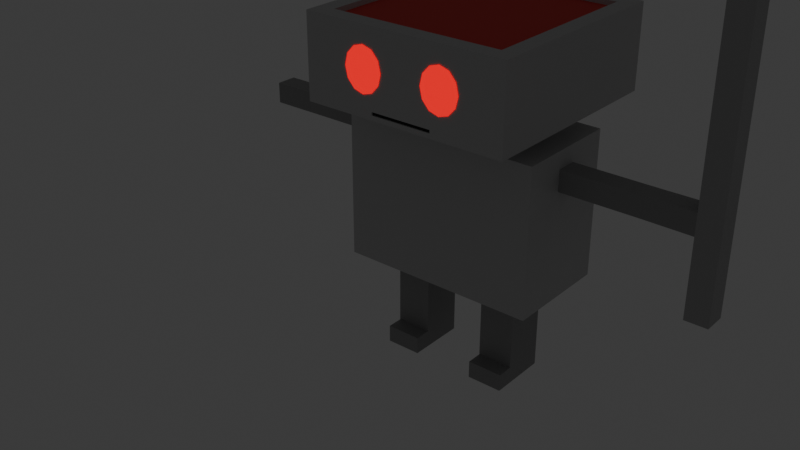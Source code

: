 # Source: Enemy_1_attacking_Metroidvania.blend  (saved by Blender 4.1.24; exported with 4.5.12 LTS)
import bpy
from mathutils import Matrix  # noqa: F401  (used for matrix-valued properties, if any)

bpy.ops.wm.read_factory_settings(use_empty=True)
scene = bpy.context.scene
scene.name = 'Scene'

# ---- collections
col_collection = bpy.data.collections.new('Collection'); scene.collection.children.link(col_collection)

# ---- materials (node trees are filled in below, after node groups)
mat_grey = bpy.data.materials.new('grey')
mat_grey.use_transparent_shadow = False
mat_red_light = bpy.data.materials.new('Red Light')
mat_red_light.use_transparent_shadow = False
mat_black = bpy.data.materials.new('Black')
mat_black.use_transparent_shadow = False
mat_red = bpy.data.materials.new('Red')
mat_red.use_transparent_shadow = False
mat_dark_grey = bpy.data.materials.new('Dark grey')
mat_dark_grey.use_transparent_shadow = False
mat_slight_dark_grey_001 = bpy.data.materials.new('Slight Dark grey.001')
mat_slight_dark_grey_001.use_transparent_shadow = False
mat_dark_grey_001 = bpy.data.materials.new('Dark grey.001')
mat_dark_grey_001.use_transparent_shadow = False

# ---- material node trees
mat_grey.use_nodes = True; mat_grey.node_tree.nodes.clear()
_N = mat_grey.node_tree.nodes; _L = mat_grey.node_tree.links
n0 = _N.new('ShaderNodeBsdfPrincipled'); n0.name = 'Principled BSDF'; n0.location = (10, 300)
n0.inputs[0].default_value = (0.5604, 0.5604, 0.5604, 1.0)
n1 = _N.new('ShaderNodeOutputMaterial'); n1.name = 'Material Output'; n1.location = (300, 300)
_L.new(n0.outputs[0], n1.inputs[0])
n1.is_active_output = True
mat_red_light.use_nodes = True; mat_red_light.node_tree.nodes.clear()
_N = mat_red_light.node_tree.nodes; _L = mat_red_light.node_tree.links
n0 = _N.new('ShaderNodeBsdfPrincipled'); n0.name = 'Principled BSDF'; n0.location = (10, 300)
n0.inputs[0].default_value = (0.801, 0.0, 0.003417, 1.0)
n0.inputs[27].default_value = (1.0, 0.0, 0.007855, 1.0)
n0.inputs[28].default_value = 1.0
n1 = _N.new('ShaderNodeOutputMaterial'); n1.name = 'Material Output'; n1.location = (300, 300)
_L.new(n0.outputs[0], n1.inputs[0])
n1.is_active_output = True
mat_black.use_nodes = True; mat_black.node_tree.nodes.clear()
_N = mat_black.node_tree.nodes; _L = mat_black.node_tree.links
n0 = _N.new('ShaderNodeBsdfPrincipled'); n0.name = 'Principled BSDF'; n0.location = (10, 300)
n0.inputs[0].default_value = (0.0, 0.0, 0.0, 1.0)
n1 = _N.new('ShaderNodeOutputMaterial'); n1.name = 'Material Output'; n1.location = (300, 300)
_L.new(n0.outputs[0], n1.inputs[0])
n1.is_active_output = True
mat_red.use_nodes = True; mat_red.node_tree.nodes.clear()
_N = mat_red.node_tree.nodes; _L = mat_red.node_tree.links
n0 = _N.new('ShaderNodeBsdfPrincipled'); n0.name = 'Principled BSDF'; n0.location = (10, 300)
n0.inputs[0].default_value = (0.8006, 0.07936, 0.07157, 1.0)
n0.inputs[2].default_value = 1.0
n1 = _N.new('ShaderNodeOutputMaterial'); n1.name = 'Material Output'; n1.location = (300, 300)
_L.new(n0.outputs[0], n1.inputs[0])
n1.is_active_output = True
mat_dark_grey.use_nodes = True; mat_dark_grey.node_tree.nodes.clear()
_N = mat_dark_grey.node_tree.nodes; _L = mat_dark_grey.node_tree.links
n0 = _N.new('ShaderNodeBsdfPrincipled'); n0.name = 'Principled BSDF'; n0.location = (10, 300)
n0.inputs[0].default_value = (0.3234, 0.3234, 0.3234, 1.0)
n1 = _N.new('ShaderNodeOutputMaterial'); n1.name = 'Material Output'; n1.location = (300, 300)
_L.new(n0.outputs[0], n1.inputs[0])
n1.is_active_output = True
mat_slight_dark_grey_001.use_nodes = True; mat_slight_dark_grey_001.node_tree.nodes.clear()
_N = mat_slight_dark_grey_001.node_tree.nodes; _L = mat_slight_dark_grey_001.node_tree.links
n0 = _N.new('ShaderNodeBsdfPrincipled'); n0.name = 'Principled BSDF'; n0.location = (10, 300)
n0.inputs[0].default_value = (0.4221, 0.4221, 0.4221, 1.0)
n1 = _N.new('ShaderNodeOutputMaterial'); n1.name = 'Material Output'; n1.location = (300, 300)
_L.new(n0.outputs[0], n1.inputs[0])
n1.is_active_output = True
mat_dark_grey_001.use_nodes = True; mat_dark_grey_001.node_tree.nodes.clear()
_N = mat_dark_grey_001.node_tree.nodes; _L = mat_dark_grey_001.node_tree.links
n0 = _N.new('ShaderNodeBsdfPrincipled'); n0.name = 'Principled BSDF'; n0.location = (10, 300)
n0.inputs[0].default_value = (0.3234, 0.3234, 0.3234, 1.0)
n1 = _N.new('ShaderNodeOutputMaterial'); n1.name = 'Material Output'; n1.location = (300, 300)
_L.new(n0.outputs[0], n1.inputs[0])
n1.is_active_output = True

# ---- world
world_world = bpy.data.worlds.new('World'); scene.world = world_world
world_world.use_nodes = True; world_world.node_tree.nodes.clear()
_N = world_world.node_tree.nodes; _L = world_world.node_tree.links
n0 = _N.new('ShaderNodeOutputWorld'); n0.name = 'World Output'; n0.location = (300, 300)
n1 = _N.new('ShaderNodeBackground'); n1.name = 'Background'; n1.location = (10, 300)
n1.inputs[0].default_value = (0.05088, 0.05088, 0.05088, 1.0)
_L.new(n1.outputs[0], n0.inputs[0])
n0.is_active_output = True
world_world.color = (0.05088, 0.05088, 0.05088)
world_world.use_sun_shadow = False
world_world.sun_shadow_jitter_overblur = 0.0

# ---- meshes
me_cube_003 = bpy.data.meshes.new('Cube.003')
me_cube_003.from_pydata([(0.09137, -0.09137, -0.1721), (0.3612, -0.3612, 0.1721), (0.09137, 0.09137, -0.1721), (0.3612, 0.3612, 0.1721), (0.4308, 0.4308, -0.1721), (0.1294, -0.4308, -0.1529), (0.09137, 0.09137, -0.265), (0.09137, -0.09137, -0.265), (0.4138, 0.225, -0.265), (0.4138, -0.225, -0.265), (0.0, 0.4308, -0.1721), (0.0, 0.4308, 0.1721), (0.0, -0.4308, -0.1721), (0.0, -0.4308, 0.1721), (0.0, 0.09137, -0.1721), (0.0, -0.09137, -0.1721), (0.0, 0.09137, -0.265), (0.0, -0.09137, -0.265), (0.0, 0.225, -0.265), (0.0, -0.225, -0.265), (0.0, 0.225, -0.8818), (0.0, -0.225, -0.8818), (0.4138, -0.225, -0.8818), (0.4138, 0.225, -0.8818), (0.4308, 0.4308, 0.1721), (0.0, 0.3612, 0.1721), (0.4308, -0.4308, 0.1721), (0.0, -0.3612, 0.1721), (0.0, 0.3612, 0.1515), (0.0, -0.3612, 0.1515), (0.3612, 0.3612, 0.1515), (0.3612, -0.3612, 0.1515), (0.4308, 0.4308, -0.1205), (0.1294, -0.4308, -0.1397), (0.0, -0.4308, -0.1205), (0.0, 0.4308, -0.1205), (0.4308, -0.4308, -0.1205), (0.4308, -0.4308, -0.1721), (0.0, -0.4308, -0.1397), (0.0, -0.4308, -0.1529), (0.1671, -0.4328, 0.1), (0.1265, -0.4328, 0.08782), (0.09677, -0.4328, 0.05441), (0.08589, -0.4328, 0.008786), (0.09677, -0.4328, -0.03684), (0.1265, -0.4328, -0.07025), (0.1671, -0.4328, -0.08247), (0.2077, -0.4328, -0.07025), (0.2374, -0.4328, -0.03684), (0.2483, -0.4328, 0.008786), (0.2374, -0.4328, 0.05441), (0.2077, -0.4328, 0.08782), (0.4051, 0.04403, -0.3376), (0.4048, 0.04403, -0.4256), (0.4051, -0.04403, -0.3376), (0.4048, -0.04403, -0.4256), (0.75, -0.04403, -0.4259), (0.7503, -0.04403, -0.3378), (0.75, 0.04403, -0.4259), (0.7503, 0.04403, -0.3378), (0.9469, 0.04705, -0.3383), (0.9469, 0.04705, -0.4265), (0.9469, -0.04705, -0.4265), (0.9469, -0.04705, -0.3383), (0.0, -0.4246, -0.1397), (0.0, -0.4246, -0.1529), (0.1294, -0.4246, -0.1397), (0.1294, -0.4246, -0.1529), (-0.09137, -0.09137, -0.1721), (-0.3612, -0.3612, 0.1721), (-0.09137, 0.09137, -0.1721), (-0.3612, 0.3612, 0.1721), (-0.4308, 0.4308, -0.1721), (-0.1294, -0.4308, -0.1529), (-0.09137, 0.09137, -0.265), (-0.09137, -0.09137, -0.265), (-0.4138, 0.225, -0.265), (-0.4138, -0.225, -0.265), (-0.4138, -0.225, -0.8818), (-0.4138, 0.225, -0.8818), (-0.4308, 0.4308, 0.1721), (-0.4308, -0.4308, 0.1721), (-0.3612, 0.3612, 0.1515), (-0.3612, -0.3612, 0.1515), (-0.4308, 0.4308, -0.1205), (-0.1294, -0.4308, -0.1397), (-0.4308, -0.4308, -0.1205), (-0.4308, -0.4308, -0.1721), (-0.1671, -0.4328, 0.1), (-0.1265, -0.4328, 0.08782), (-0.09677, -0.4328, 0.05441), (-0.08589, -0.4328, 0.008786), (-0.09677, -0.4328, -0.03684), (-0.1265, -0.4328, -0.07025), (-0.1671, -0.4328, -0.08247), (-0.2077, -0.4328, -0.07025), (-0.2374, -0.4328, -0.03684), (-0.2483, -0.4328, 0.008786), (-0.2374, -0.4328, 0.05441), (-0.2077, -0.4328, 0.08782), (-0.4051, 0.04403, -0.3376), (-0.4048, 0.04403, -0.4256), (-0.4051, -0.04403, -0.3376), (-0.4048, -0.04403, -0.4256), (-0.7449, -0.04403, -0.4259), (-0.7452, -0.04403, -0.3378), (-0.7449, 0.04403, -0.4259), (-0.7452, 0.04403, -0.3378), (-0.9941, 0.04403, -0.3385), (-0.9938, 0.04403, -0.4265), (-0.9938, -0.04403, -0.4265), (-0.9941, -0.04403, -0.3385), (-0.1294, -0.4246, -0.1397), (-0.1294, -0.4246, -0.1529), (0.9469, -0.04705, -0.7494), (0.9469, -0.04705, 0.4891), (0.9469, 0.04705, -0.7494), (0.9469, 0.04705, 0.4891), (1.041, -0.04705, -0.7494), (1.041, -0.04705, 0.4891), (1.041, 0.04705, -0.7494), (1.041, 0.04705, 0.4891), (0.9638, -0.01154, 0.5331), (0.9638, 0.01154, 0.5331), (1.017, 0.01154, 0.5331), (1.017, -0.01154, 0.5331), (0.9638, -0.01154, 0.6961), (0.9638, 0.01154, 0.6961), (0.9776, 0.01154, 0.7202), (0.9699, -0.01154, 0.693), (1.017, -0.01154, 0.5702), (0.9989, -0.01154, 0.6168), (0.9843, -0.01154, 0.6644), (0.9638, -0.01154, 0.6678), (0.9638, -0.01154, 0.6198), (0.9638, -0.01154, 0.5719), (0.9638, 0.01154, 0.5719), (0.9638, 0.01154, 0.6198), (0.9638, 0.01154, 0.6678), (0.9843, 0.01154, 0.6644), (0.9989, 0.01154, 0.6168), (1.017, 0.01154, 0.5702), (0.9655, -0.01154, 0.6952), (0.9655, 0.01154, 0.6953), (0.9469, 0.01154, 0.4925), (1.041, 0.01154, 0.4925), (1.041, -0.01154, 0.4925), (0.9469, -0.01154, 0.4925), (0.9971, -0.01154, 0.6817), (0.9776, -0.01154, 0.7202), (0.9469, -0.01154, 0.5555), (0.9469, 0.01154, 0.6817), (0.9469, 0.01154, 0.7208), (1.041, 0.01154, 0.5555), (1.041, -0.01154, 0.5555), (1.016, -0.01154, 0.6186), (0.9469, -0.01154, 0.7208), (0.9469, -0.01154, 0.6817), (0.9469, -0.01154, 0.6186), (0.9469, 0.01154, 0.5555), (0.9469, 0.01154, 0.6186), (0.9699, 0.01154, 0.693), (0.9971, 0.01154, 0.6817), (1.016, 0.01154, 0.6186), (0.9584, 0.01154, 0.7575), (0.9584, -0.01154, 0.7575), (0.9638, 0.004877, 0.6961), (0.9699, 0.004877, 0.693), (0.9699, -0.004877, 0.693), (0.9638, -0.004877, 0.6961), (0.9638, 0.004877, 0.5719), (1.017, 0.004877, 0.5702), (0.9638, 0.004877, 0.6198), (0.9989, 0.004877, 0.6168), (0.9638, 0.004877, 0.6678), (0.9843, 0.004877, 0.6644), (1.017, -0.004877, 0.5702), (0.9638, -0.004877, 0.5719), (0.9989, -0.004877, 0.6168), (0.9638, -0.004877, 0.6198), (0.9843, -0.004877, 0.6644), (0.9638, -0.004877, 0.6678), (0.9638, 0.004877, 0.5331), (1.017, 0.004877, 0.5331), (1.017, -0.004877, 0.5331), (0.9638, -0.004877, 0.5331), (0.9655, 0.004877, 0.6953), (0.9655, -0.004877, 0.6952), (0.2816, 0.09111, -0.8818), (0.2816, -0.09111, -0.8818), (0.1322, 0.09111, -1.289), (0.1322, -0.09111, -0.8818), (0.1322, 0.09111, -0.8818), (0.1322, -0.09111, -1.289), (0.2816, -0.09111, -1.289), (0.2816, 0.09111, -1.289), (0.2816, 0.09111, -1.216), (0.1322, 0.09111, -1.216), (0.1322, -0.09111, -1.216), (0.2816, -0.09111, -1.216), (0.1322, -0.1591, -1.289), (0.2816, -0.1591, -1.289), (0.2816, -0.1591, -1.216), (0.1322, -0.1591, -1.216), (-0.2816, 0.09111, -0.8818), (-0.2816, -0.09111, -0.8818), (-0.1322, 0.09111, -1.289), (-0.1322, -0.09111, -0.8818), (-0.1322, 0.09111, -0.8818), (-0.1322, -0.09111, -1.289), (-0.2816, -0.09111, -1.289), (-0.2816, 0.09111, -1.289), (-0.2816, 0.09111, -1.216), (-0.1322, 0.09111, -1.216), (-0.1322, -0.09111, -1.216), (-0.2816, -0.09111, -1.216), (-0.1322, -0.1591, -1.289), (-0.2816, -0.1591, -1.289), (-0.2816, -0.1591, -1.216), (-0.1322, -0.1591, -1.216), (-0.1322, 0.09111, -1.049), (-0.1322, -0.09111, -1.049), (-0.2816, 0.09111, -1.049), (-0.2816, -0.09111, -1.049), (0.1322, 0.09111, -1.049), (0.1322, -0.09111, -1.049), (0.2816, 0.09111, -1.049), (0.2816, -0.09111, -1.049), (1.041, 0.04705, -0.3383), (1.041, -0.04705, -0.3383), (1.041, 0.04705, -0.4265), (1.041, -0.04705, -0.4265), (0.4288, 0.04403, -0.4256), (0.4291, 0.04403, -0.3376), (0.4288, -0.04403, -0.4256), (0.4291, -0.04403, -0.3376), (-0.434, 0.04403, -0.4257), (-0.4342, 0.04403, -0.3376), (-0.434, -0.04403, -0.4257), (-0.4342, -0.04403, -0.3376), (0.1322, 0.09111, -0.9006), (0.1322, -0.09111, -0.9006), (0.2816, 0.09111, -0.9006), (0.2816, -0.09111, -0.9006), (-0.1322, 0.09111, -0.9037), (-0.1322, -0.09111, -0.9037), (-0.2816, 0.09111, -0.9037), (-0.2816, -0.09111, -0.9037), (0.7283, 0.04403, -0.3378), (0.7281, -0.04403, -0.4259), (0.7281, 0.04403, -0.4259), (0.7283, -0.04403, -0.3378), (-0.715, 0.04403, -0.3378), (-0.7147, -0.04403, -0.4259), (-0.7147, 0.04403, -0.4259), (-0.715, -0.04403, -0.3378), (0.2816, 0.09111, -1.064), (0.2816, -0.09111, -1.064), (0.1322, 0.09111, -1.064), (0.1322, -0.09111, -1.064), (-0.2816, 0.09111, -1.065), (-0.2816, -0.09111, -1.065), (-0.1322, 0.09111, -1.065), (-0.1322, -0.09111, -1.065)], [], [(35, 11, 24, 32), (32, 24, 26, 36), (2, 0, 7, 6), (0, 2, 4, 37), (15, 0, 37, 12), (14, 2, 6, 16), (18, 8, 23, 20), (16, 6, 8, 18), (6, 7, 9, 8), (8, 9, 22, 23), (9, 19, 21, 22), (0, 15, 17, 7), (7, 17, 19, 9), (2, 14, 10, 4), (1, 3, 30, 31), (36, 26, 13, 34), (22, 21, 20, 23), (25, 3, 24, 11), (3, 1, 26, 24), (1, 27, 13, 26), (30, 28, 29, 31), (27, 1, 31, 29), (3, 25, 28, 30), (33, 38, 64, 66), (4, 32, 36, 37), (10, 35, 32, 4), (33, 5, 37, 36), (5, 39, 12, 37), (38, 33, 36, 34), (41, 42, 43, 44, 45, 46, 47, 48, 49, 50, 51, 40), (250, 248, 59, 58), (59, 57, 63, 60), (234, 235, 54, 55), (250, 58, 56, 249), (233, 52, 54, 235), (58, 59, 60, 61), (57, 56, 62, 63), (56, 58, 61, 62), (67, 66, 64, 65), (39, 5, 67, 65), (5, 33, 66, 67), (35, 84, 80, 11), (84, 86, 81, 80), (70, 74, 75, 68), (68, 87, 72, 70), (15, 12, 87, 68), (14, 16, 74, 70), (18, 20, 79, 76), (16, 18, 76, 74), (74, 76, 77, 75), (76, 79, 78, 77), (77, 78, 21, 19), (68, 75, 17, 15), (75, 77, 19, 17), (70, 72, 10, 14), (69, 83, 82, 71), (86, 34, 13, 81), (20, 21, 78, 79), (25, 11, 80, 71), (71, 80, 81, 69), (69, 81, 13, 27), (82, 83, 29, 28), (27, 29, 83, 69), (71, 82, 28, 25), (85, 112, 64, 38), (72, 87, 86, 84), (10, 72, 84, 35), (85, 86, 87, 73), (73, 87, 12, 39), (38, 34, 86, 85), (89, 88, 99, 98, 97, 96, 95, 94, 93, 92, 91, 90), (109, 110, 111, 108), (254, 106, 107, 252), (107, 108, 111, 105), (238, 103, 102, 239), (254, 253, 104, 106), (237, 239, 102, 100), (106, 109, 108, 107), (105, 111, 110, 104), (104, 110, 109, 106), (113, 65, 64, 112), (39, 65, 113, 73), (73, 113, 112, 85), (63, 115, 117, 60), (60, 117, 121, 228), (228, 121, 119, 229), (229, 119, 115, 63), (116, 120, 118, 114), (117, 115, 147, 144), (130, 131, 178, 176), (115, 119, 146, 147), (121, 117, 144, 145), (119, 121, 145, 146), (149, 128, 164, 165), (137, 138, 174, 172), (148, 162, 128, 149), (151, 157, 156, 152), (144, 147, 150, 159), (159, 150, 158, 160), (160, 158, 157, 151), (146, 145, 153, 154), (154, 153, 163, 155), (155, 163, 162, 148), (129, 142, 187, 168), (125, 130, 176, 184), (136, 137, 172, 170), (127, 143, 186, 166), (141, 124, 183, 171), (123, 136, 170, 182), (152, 156, 165, 164), (142, 126, 169, 187), (138, 127, 166, 174), (123, 124, 145, 144), (125, 122, 147, 146), (129, 132, 148, 149), (122, 135, 150, 147), (127, 138, 151, 152), (124, 141, 153, 145), (130, 125, 146, 154), (131, 130, 154, 155), (132, 131, 155, 148), (133, 126, 156, 157), (134, 133, 157, 158), (135, 134, 158, 150), (136, 123, 144, 159), (137, 136, 159, 160), (138, 137, 160, 151), (139, 161, 128, 162), (140, 139, 162, 163), (141, 140, 163, 153), (161, 143, 164, 128), (126, 142, 165, 156), (143, 127, 152, 164), (142, 129, 149, 165), (181, 180, 168, 169), (175, 174, 166, 167), (183, 182, 170, 171), (171, 170, 172, 173), (173, 172, 174, 175), (185, 184, 176, 177), (177, 176, 178, 179), (179, 178, 180, 181), (169, 168, 187), (167, 166, 186), (124, 123, 182, 183), (161, 139, 175, 167), (131, 132, 180, 178), (122, 125, 184, 185), (139, 140, 173, 175), (126, 133, 181, 169), (132, 129, 168, 180), (140, 141, 171, 173), (133, 134, 179, 181), (135, 122, 185, 177), (143, 161, 167, 186), (134, 135, 177, 179), (197, 196, 195, 190), (190, 195, 194, 193), (198, 197, 190, 193), (196, 199, 194, 195), (194, 199, 202, 201), (257, 259, 198, 199), (256, 257, 199, 196), (259, 258, 197, 198), (258, 256, 196, 197), (202, 203, 200, 201), (199, 198, 203, 202), (198, 193, 200, 203), (193, 194, 201, 200), (213, 206, 211, 212), (206, 209, 210, 211), (214, 209, 206, 213), (212, 211, 210, 215), (210, 217, 218, 215), (261, 215, 214, 263), (260, 212, 215, 261), (263, 214, 213, 262), (262, 213, 212, 260), (218, 217, 216, 219), (215, 218, 219, 214), (214, 219, 216, 209), (209, 216, 217, 210), (244, 220, 222, 246), (245, 221, 220, 244), (246, 222, 223, 247), (247, 223, 221, 245), (240, 242, 226, 224), (241, 240, 224, 225), (242, 243, 227, 226), (243, 241, 225, 227), (231, 229, 63, 62), (230, 228, 229, 231), (61, 60, 228, 230), (114, 62, 61, 116), (116, 61, 230, 120), (120, 230, 231, 118), (118, 231, 62, 114), (248, 233, 235, 251), (53, 232, 234, 55), (249, 251, 235, 234), (53, 52, 233, 232), (252, 255, 239, 237), (101, 103, 238, 236), (253, 238, 239, 255), (101, 236, 237, 100), (189, 191, 241, 243), (188, 189, 243, 242), (191, 192, 240, 241), (192, 188, 242, 240), (205, 247, 245, 207), (204, 246, 247, 205), (207, 245, 244, 208), (208, 244, 246, 204), (56, 57, 251, 249), (59, 248, 251, 57), (232, 250, 249, 234), (232, 233, 248, 250), (104, 253, 255, 105), (107, 105, 255, 252), (236, 238, 253, 254), (236, 254, 252, 237), (224, 226, 256, 258), (225, 224, 258, 259), (226, 227, 257, 256), (227, 225, 259, 257), (220, 262, 260, 222), (221, 263, 262, 220), (222, 260, 261, 223), (223, 261, 263, 221)])
me_cube_003.polygons.foreach_set('material_index', [0, 0, 4, 0, 0, 4, 0, 0, 0, 0, 0, 4, 0, 0, 0, 0, 0, 0, 0, 0, 3, 0, 0, 0, 0, 0, 0, 0, 0, 1, 4, 4, 4, 4, 4, 4, 4, 4, 2, 0, 0, 0, 0, 4, 0, 0, 4, 0, 0, 0, 0, 0, 4, 0, 0, 0, 0, 0, 0, 0, 0, 3, 0, 0, 0, 0, 0, 0, 0, 0, 1, 0, 4, 4, 4, 4, 4, 4, 4, 4, 2, 0, 0, 5, 5, 5, 5, 5, 5, 6, 5, 5, 5, 6, 6, 6, 6, 6, 6, 6, 6, 6, 6, 6, 6, 6, 6, 6, 6, 6, 6, 6, 6, 6, 6, 6, 6, 6, 6, 6, 6, 6, 6, 6, 6, 6, 6, 6, 6, 6, 6, 6, 6, 6, 1, 1, 1, 1, 1, 1, 1, 1, 1, 1, 6, 6, 6, 6, 6, 6, 6, 6, 6, 6, 6, 6, 4, 4, 4, 4, 4, 4, 4, 4, 4, 4, 4, 4, 0, 4, 4, 4, 4, 4, 4, 4, 4, 4, 4, 4, 4, 0, 4, 4, 4, 4, 4, 4, 4, 4, 5, 5, 5, 5, 5, 5, 5, 4, 4, 4, 4, 4, 4, 4, 4, 4, 4, 4, 4, 4, 4, 4, 4, 4, 4, 4, 4, 4, 4, 4, 4, 4, 4, 4, 4, 4, 4, 4, 4])
_uv = me_cube_003.uv_layers.new(name='UVMap')
_uv.uv.foreach_set('vector', [0.4125, 0.375, 0.625, 0.375, 0.625, 0.5, 0.4125, 0.5, 0.4125, 0.5, 0.625, 0.5, 0.625, 0.75, 0.4125, 0.75, 0.2765, 0.5985, 0.2765, 0.6515, 0.2765, 0.6515, 0.2765, 0.5985, 0.2765, 0.6515, 0.2765, 0.5985, 0.375, 0.5, 0.375, 0.75, 0.25, 0.6515, 0.2765, 0.6515, 0.375, 0.75, 0.25, 0.75, 0.25, 0.5985, 0.2765, 0.5985, 0.2765, 0.5985, 0.25, 0.5985, 0.25, 0.5985, 0.2765, 0.5985, 0.2765, 0.5985, 0.25, 0.5985, 0.25, 0.5985, 0.2765, 0.5985, 0.2765, 0.5985, 0.25, 0.5985, 0.2765, 0.5985, 0.2765, 0.6515, 0.2765, 0.6515, 0.2765, 0.5985, 0.2765, 0.5985, 0.2765, 0.6515, 0.2765, 0.6515, 0.2765, 0.5985, 0.2765, 0.6515, 0.25, 0.6515, 0.25, 0.6515, 0.2765, 0.6515, 0.2765, 0.6515, 0.25, 0.6515, 0.25, 0.6515, 0.2765, 0.6515, 0.2765, 0.6515, 0.25, 0.6515, 0.25, 0.6515, 0.2765, 0.6515, 0.2765, 0.5985, 0.25, 0.5985, 0.25, 0.5, 0.375, 0.5, 0.6452, 0.7298, 0.6452, 0.5202, 0.6452, 0.5202, 0.6452, 0.7298, 0.4125, 0.75, 0.625, 0.75, 0.625, 0.875, 0.4125, 0.875, 0.2765, 0.6515, 0.25, 0.6515, 0.25, 0.5985, 0.2765, 0.5985, 0.7298, 0.5202, 0.6452, 0.5202, 0.625, 0.5, 0.75, 0.5, 0.6452, 0.5202, 0.6452, 0.7298, 0.625, 0.75, 0.625, 0.5, 0.6452, 0.7298, 0.7298, 0.7298, 0.75, 0.75, 0.625, 0.75, 0.6452, 0.5202, 0.7298, 0.5202, 0.7298, 0.7298, 0.6452, 0.7298, 0.7298, 0.7298, 0.6452, 0.7298, 0.6452, 0.7298, 0.7298, 0.7298, 0.6452, 0.5202, 0.7298, 0.5202, 0.7298, 0.5202, 0.6452, 0.5202, 0.4011, 0.7546, 0.4011, 0.8704, 0.4011, 0.8704, 0.4011, 0.7546, 0.375, 0.5, 0.4125, 0.5, 0.4125, 0.75, 0.375, 0.75, 0.375, 0.375, 0.4125, 0.375, 0.4125, 0.5, 0.375, 0.5, 0.4011, 0.7546, 0.3864, 0.7546, 0.375, 0.75, 0.4125, 0.75, 0.3864, 0.7546, 0.3864, 0.8704, 0.375, 0.875, 0.375, 0.75, 0.4011, 0.8704, 0.4011, 0.7546, 0.4125, 0.75, 0.4125, 0.875, 0.0, 0.0, 0.0, 0.0, 0.0, 0.0, 0.0, 0.0, 0.0, 0.0, 0.0, 0.0, 0.0, 0.0, 0.0, 0.0, 0.0, 0.0, 0.0, 0.0, 0.0, 0.0, 0.0, 0.0, 0.375, 0.4838, 0.625, 0.4838, 0.625, 0.5, 0.375, 0.5, 0.625, 0.5, 0.625, 0.75, 0.625, 0.75, 0.625, 0.5, 0.375, 0.9824, 0.625, 0.9824, 0.625, 1.0, 0.375, 1.0, 0.3588, 0.5, 0.375, 0.5, 0.375, 0.75, 0.3588, 0.75, 0.8574, 0.5, 0.875, 0.5, 0.875, 0.75, 0.8574, 0.75, 0.375, 0.5, 0.625, 0.5, 0.625, 0.5, 0.375, 0.5, 0.625, 0.75, 0.375, 0.75, 0.375, 0.75, 0.625, 0.75, 0.375, 0.75, 0.375, 0.5, 0.375, 0.5, 0.375, 0.75, 0.3864, 0.7546, 0.4011, 0.7546, 0.4011, 0.8704, 0.3864, 0.8704, 0.3864, 0.8704, 0.3864, 0.7546, 0.3864, 0.7546, 0.3864, 0.8704, 0.3864, 0.7546, 0.4011, 0.7546, 0.4011, 0.7546, 0.3864, 0.7546, 0.4125, 0.375, 0.4125, 0.5, 0.625, 0.5, 0.625, 0.375, 0.4125, 0.5, 0.4125, 0.75, 0.625, 0.75, 0.625, 0.5, 0.2765, 0.5985, 0.2765, 0.5985, 0.2765, 0.6515, 0.2765, 0.6515, 0.2765, 0.6515, 0.375, 0.75, 0.375, 0.5, 0.2765, 0.5985, 0.25, 0.6515, 0.25, 0.75, 0.375, 0.75, 0.2765, 0.6515, 0.25, 0.5985, 0.25, 0.5985, 0.2765, 0.5985, 0.2765, 0.5985, 0.25, 0.5985, 0.25, 0.5985, 0.2765, 0.5985, 0.2765, 0.5985, 0.25, 0.5985, 0.25, 0.5985, 0.2765, 0.5985, 0.2765, 0.5985, 0.2765, 0.5985, 0.2765, 0.5985, 0.2765, 0.6515, 0.2765, 0.6515, 0.2765, 0.5985, 0.2765, 0.5985, 0.2765, 0.6515, 0.2765, 0.6515, 0.2765, 0.6515, 0.2765, 0.6515, 0.25, 0.6515, 0.25, 0.6515, 0.2765, 0.6515, 0.2765, 0.6515, 0.25, 0.6515, 0.25, 0.6515, 0.2765, 0.6515, 0.2765, 0.6515, 0.25, 0.6515, 0.25, 0.6515, 0.2765, 0.5985, 0.375, 0.5, 0.25, 0.5, 0.25, 0.5985, 0.6452, 0.7298, 0.6452, 0.7298, 0.6452, 0.5202, 0.6452, 0.5202, 0.4125, 0.75, 0.4125, 0.875, 0.625, 0.875, 0.625, 0.75, 0.25, 0.5985, 0.25, 0.6515, 0.2765, 0.6515, 0.2765, 0.5985, 0.7298, 0.5202, 0.75, 0.5, 0.625, 0.5, 0.6452, 0.5202, 0.6452, 0.5202, 0.625, 0.5, 0.625, 0.75, 0.6452, 0.7298, 0.6452, 0.7298, 0.625, 0.75, 0.75, 0.75, 0.7298, 0.7298, 0.6452, 0.5202, 0.6452, 0.7298, 0.7298, 0.7298, 0.7298, 0.5202, 0.7298, 0.7298, 0.7298, 0.7298, 0.6452, 0.7298, 0.6452, 0.7298, 0.6452, 0.5202, 0.6452, 0.5202, 0.7298, 0.5202, 0.7298, 0.5202, 0.4011, 0.7546, 0.4011, 0.7546, 0.4011, 0.8704, 0.4011, 0.8704, 0.375, 0.5, 0.375, 0.75, 0.4125, 0.75, 0.4125, 0.5, 0.375, 0.375, 0.375, 0.5, 0.4125, 0.5, 0.4125, 0.375, 0.4011, 0.7546, 0.4125, 0.75, 0.375, 0.75, 0.3864, 0.7546, 0.3864, 0.7546, 0.375, 0.75, 0.375, 0.875, 0.3864, 0.8704, 0.4011, 0.8704, 0.4125, 0.875, 0.4125, 0.75, 0.4011, 0.7546, 0.0, 0.0, 0.0, 0.0, 0.0, 0.0, 0.0, 0.0, 0.0, 0.0, 0.0, 0.0, 0.0, 0.0, 0.0, 0.0, 0.0, 0.0, 0.0, 0.0, 0.0, 0.0, 0.0, 0.0, 0.375, 0.5, 0.375, 0.75, 0.625, 0.75, 0.625, 0.5, 0.375, 0.4713, 0.375, 0.5, 0.625, 0.5, 0.625, 0.4713, 0.625, 0.5, 0.625, 0.5, 0.625, 0.75, 0.625, 0.75, 0.375, 0.9786, 0.375, 1.0, 0.625, 1.0, 0.625, 0.9786, 0.3463, 0.5, 0.3463, 0.75, 0.375, 0.75, 0.375, 0.5, 0.8536, 0.5, 0.8536, 0.75, 0.875, 0.75, 0.875, 0.5, 0.375, 0.5, 0.375, 0.5, 0.625, 0.5, 0.625, 0.5, 0.625, 0.75, 0.625, 0.75, 0.375, 0.75, 0.375, 0.75, 0.375, 0.75, 0.375, 0.75, 0.375, 0.5, 0.375, 0.5, 0.3864, 0.7546, 0.3864, 0.8704, 0.4011, 0.8704, 0.4011, 0.7546, 0.3864, 0.8704, 0.3864, 0.8704, 0.3864, 0.7546, 0.3864, 0.7546, 0.3864, 0.7546, 0.3864, 0.7546, 0.4011, 0.7546, 0.4011, 0.7546, 0.4588, 0.0, 0.625, 0.0, 0.625, 0.25, 0.4588, 0.25, 0.4588, 0.25, 0.625, 0.25, 0.625, 0.5, 0.4588, 0.5, 0.4588, 0.5, 0.625, 0.5, 0.625, 0.75, 0.4588, 0.75, 0.4588, 0.75, 0.625, 0.75, 0.625, 1.0, 0.4588, 1.0, 0.125, 0.5, 0.375, 0.5, 0.375, 0.75, 0.125, 0.75, 0.625, 0.25, 0.625, 0.0, 0.625, 0.0, 0.625, 0.25, 0.625, 0.7837, 0.625, 0.7938, 0.625, 0.7938, 0.625, 0.7837, 0.625, 1.0, 0.625, 0.75, 0.625, 0.75, 0.625, 1.0, 0.625, 0.5, 0.625, 0.25, 0.625, 0.25, 0.625, 0.5, 0.625, 0.75, 0.625, 0.5, 0.625, 0.5, 0.625, 0.75, 0.625, 0.75, 0.625, 0.5, 0.625, 0.5, 0.625, 0.75, 0.625, 0.2932, 0.625, 0.3099, 0.625, 0.3099, 0.625, 0.2932, 0.625, 0.75, 0.625, 0.5, 0.625, 0.5, 0.625, 0.75, 0.625, 0.25, 0.625, 0.0, 0.625, 0.0, 0.625, 0.25, 0.625, 0.25, 0.625, 0.0, 0.625, 0.0, 0.625, 0.25, 0.625, 0.25, 0.625, 0.0, 0.625, 0.0, 0.625, 0.25, 0.625, 0.25, 0.625, 0.0, 0.625, 0.0, 0.625, 0.25, 0.625, 0.75, 0.625, 0.5, 0.625, 0.5, 0.625, 0.75, 0.625, 0.75, 0.625, 0.5, 0.625, 0.5, 0.625, 0.75, 0.625, 0.75, 0.625, 0.5, 0.625, 0.5, 0.625, 0.75, 0.625, 0.8228, 0.625, 0.898, 0.625, 0.898, 0.625, 0.8228, 0.625, 0.7819, 0.625, 0.7837, 0.625, 0.7837, 0.625, 0.7819, 0.625, 0.2819, 0.625, 0.2932, 0.625, 0.2932, 0.625, 0.2819, 0.625, 0.341, 0.625, 0.3889, 0.625, 0.3889, 0.625, 0.341, 0.625, 0.4663, 0.625, 0.4681, 0.625, 0.4681, 0.625, 0.4663, 0.625, 0.2819, 0.625, 0.2819, 0.625, 0.2819, 0.625, 0.2819, 0.625, 0.25, 0.625, 0.0, 0.625, 0.0, 0.625, 0.25, 0.625, 0.898, 0.625, 0.898, 0.625, 0.898, 0.625, 0.898, 0.625, 0.3099, 0.625, 0.341, 0.625, 0.341, 0.625, 0.3099, 0.625, 0.2819, 0.625, 0.4681, 0.625, 0.5, 0.625, 0.25, 0.625, 0.7819, 0.625, 0.9681, 0.625, 1.0, 0.625, 0.75, 0.625, 0.8228, 0.625, 0.8097, 0.625, 0.75, 0.625, 0.75, 0.625, 0.9681, 0.625, 0.9681, 0.625, 1.0, 0.625, 1.0, 0.625, 0.341, 0.625, 0.3099, 0.625, 0.25, 0.625, 0.25, 0.625, 0.4681, 0.625, 0.4663, 0.625, 0.5, 0.625, 0.5, 0.625, 0.7837, 0.625, 0.7819, 0.625, 0.75, 0.625, 0.75, 0.625, 0.7938, 0.625, 0.7837, 0.625, 0.75, 0.625, 0.75, 0.625, 0.8097, 0.625, 0.7938, 0.625, 0.75, 0.625, 0.75, 0.625, 0.9401, 0.625, 0.898, 0.625, 1.0, 0.625, 1.0, 0.625, 0.9568, 0.625, 0.9401, 0.625, 1.0, 0.625, 1.0, 0.625, 0.9681, 0.625, 0.9568, 0.625, 1.0, 0.625, 1.0, 0.625, 0.2819, 0.625, 0.2819, 0.625, 0.25, 0.625, 0.25, 0.625, 0.2932, 0.625, 0.2819, 0.625, 0.25, 0.625, 0.25, 0.625, 0.3099, 0.625, 0.2932, 0.625, 0.25, 0.625, 0.25, 0.625, 0.4403, 0.625, 0.3889, 0.625, 0.5, 0.625, 0.5, 0.625, 0.4558, 0.625, 0.4403, 0.625, 0.5, 0.625, 0.5, 0.625, 0.4663, 0.625, 0.4558, 0.625, 0.5, 0.625, 0.5, 0.625, 0.3889, 0.625, 0.3889, 0.625, 0.5, 0.625, 0.5, 0.625, 0.898, 0.625, 0.898, 0.625, 1.0, 0.625, 1.0, 0.625, 0.3889, 0.625, 0.341, 0.625, 0.25, 0.625, 0.5, 0.625, 0.898, 0.625, 0.8228, 0.625, 0.75, 0.625, 1.0, 0.625, 0.9401, 0.625, 0.8097, 0.625, 0.8228, 0.625, 0.898, 0.625, 0.4403, 0.625, 0.3099, 0.625, 0.341, 0.625, 0.3889, 0.625, 0.4681, 0.625, 0.2819, 0.625, 0.2819, 0.625, 0.4663, 0.625, 0.4663, 0.625, 0.2819, 0.625, 0.2932, 0.625, 0.4558, 0.625, 0.4558, 0.625, 0.2932, 0.625, 0.3099, 0.625, 0.4403, 0.625, 0.9681, 0.625, 0.7819, 0.625, 0.7837, 0.625, 0.9681, 0.625, 0.9681, 0.625, 0.7837, 0.625, 0.7938, 0.625, 0.9568, 0.625, 0.9568, 0.625, 0.7938, 0.625, 0.8097, 0.625, 0.9401, 0.625, 0.898, 0.625, 0.8228, 0.625, 0.898, 0.625, 0.3889, 0.625, 0.341, 0.625, 0.3889, 0.625, 0.4681, 0.625, 0.2819, 0.625, 0.2819, 0.625, 0.4681, 0.625, 0.3889, 0.625, 0.4403, 0.625, 0.4403, 0.625, 0.3889, 0.625, 0.7938, 0.625, 0.8097, 0.625, 0.8097, 0.625, 0.7938, 0.625, 0.9681, 0.625, 0.7819, 0.625, 0.7819, 0.625, 0.9681, 0.625, 0.4403, 0.625, 0.4558, 0.625, 0.4558, 0.625, 0.4403, 0.625, 0.898, 0.625, 0.9401, 0.625, 0.9401, 0.625, 0.898, 0.625, 0.8097, 0.625, 0.8228, 0.625, 0.8228, 0.625, 0.8097, 0.625, 0.4558, 0.625, 0.4663, 0.625, 0.4663, 0.625, 0.4558, 0.625, 0.9401, 0.625, 0.9568, 0.625, 0.9568, 0.625, 0.9401, 0.625, 0.9681, 0.625, 0.9681, 0.625, 0.9681, 0.625, 0.9681, 0.625, 0.3889, 0.625, 0.3889, 0.625, 0.3889, 0.625, 0.3889, 0.625, 0.9568, 0.625, 0.9681, 0.625, 0.9681, 0.625, 0.9568, 0.258, 0.6132, 0.2685, 0.6132, 0.2685, 0.6132, 0.258, 0.6132, 0.258, 0.6132, 0.2685, 0.6132, 0.2685, 0.6368, 0.258, 0.6368, 0.258, 0.6368, 0.258, 0.6132, 0.258, 0.6132, 0.258, 0.6368, 0.2685, 0.6132, 0.2685, 0.6368, 0.2685, 0.6368, 0.2685, 0.6132, 0.2685, 0.6368, 0.2685, 0.6368, 0.2685, 0.6368, 0.2685, 0.6368, 0.2685, 0.6368, 0.258, 0.6368, 0.258, 0.6368, 0.2685, 0.6368, 0.2685, 0.6132, 0.2685, 0.6368, 0.2685, 0.6368, 0.2685, 0.6132, 0.258, 0.6368, 0.258, 0.6132, 0.258, 0.6132, 0.258, 0.6368, 0.258, 0.6132, 0.2685, 0.6132, 0.2685, 0.6132, 0.258, 0.6132, 0.2685, 0.6368, 0.258, 0.6368, 0.258, 0.6368, 0.2685, 0.6368, 0.2685, 0.6368, 0.258, 0.6368, 0.258, 0.6368, 0.2685, 0.6368, 0.258, 0.6368, 0.258, 0.6368, 0.258, 0.6368, 0.258, 0.6368, 0.258, 0.6368, 0.2685, 0.6368, 0.2685, 0.6368, 0.258, 0.6368, 0.258, 0.6132, 0.258, 0.6132, 0.2685, 0.6132, 0.2685, 0.6132, 0.258, 0.6132, 0.258, 0.6368, 0.2685, 0.6368, 0.2685, 0.6132, 0.258, 0.6368, 0.258, 0.6368, 0.258, 0.6132, 0.258, 0.6132, 0.2685, 0.6132, 0.2685, 0.6132, 0.2685, 0.6368, 0.2685, 0.6368, 0.2685, 0.6368, 0.2685, 0.6368, 0.2685, 0.6368, 0.2685, 0.6368, 0.2685, 0.6368, 0.2685, 0.6368, 0.258, 0.6368, 0.258, 0.6368, 0.2685, 0.6132, 0.2685, 0.6132, 0.2685, 0.6368, 0.2685, 0.6368, 0.258, 0.6368, 0.258, 0.6368, 0.258, 0.6132, 0.258, 0.6132, 0.258, 0.6132, 0.258, 0.6132, 0.2685, 0.6132, 0.2685, 0.6132, 0.2685, 0.6368, 0.2685, 0.6368, 0.258, 0.6368, 0.258, 0.6368, 0.2685, 0.6368, 0.2685, 0.6368, 0.258, 0.6368, 0.258, 0.6368, 0.258, 0.6368, 0.258, 0.6368, 0.258, 0.6368, 0.258, 0.6368, 0.258, 0.6368, 0.258, 0.6368, 0.2685, 0.6368, 0.2685, 0.6368, 0.258, 0.6132, 0.258, 0.6132, 0.2685, 0.6132, 0.2685, 0.6132, 0.258, 0.6368, 0.258, 0.6368, 0.258, 0.6132, 0.258, 0.6132, 0.2685, 0.6132, 0.2685, 0.6132, 0.2685, 0.6368, 0.2685, 0.6368, 0.2685, 0.6368, 0.2685, 0.6368, 0.258, 0.6368, 0.258, 0.6368, 0.258, 0.6132, 0.2685, 0.6132, 0.2685, 0.6132, 0.258, 0.6132, 0.258, 0.6368, 0.258, 0.6132, 0.258, 0.6132, 0.258, 0.6368, 0.2685, 0.6132, 0.2685, 0.6368, 0.2685, 0.6368, 0.2685, 0.6132, 0.2685, 0.6368, 0.258, 0.6368, 0.258, 0.6368, 0.2685, 0.6368, 0.4406, 0.75, 0.4588, 0.75, 0.4588, 1.0, 0.4406, 1.0, 0.4406, 0.5, 0.4588, 0.5, 0.4588, 0.75, 0.4406, 0.75, 0.4406, 0.25, 0.4588, 0.25, 0.4588, 0.5, 0.4406, 0.5, 0.375, 0.0, 0.4406, 0.0, 0.4406, 0.25, 0.375, 0.25, 0.375, 0.25, 0.4406, 0.25, 0.4406, 0.5, 0.375, 0.5, 0.375, 0.5, 0.4406, 0.5, 0.4406, 0.75, 0.375, 0.75, 0.375, 0.75, 0.4406, 0.75, 0.4406, 1.0, 0.375, 1.0, 0.6412, 0.5, 0.8574, 0.5, 0.8574, 0.75, 0.6412, 0.75, 0.125, 0.5, 0.1426, 0.5, 0.1426, 0.75, 0.125, 0.75, 0.375, 0.7662, 0.625, 0.7662, 0.625, 0.9824, 0.375, 0.9824, 0.375, 0.25, 0.625, 0.25, 0.625, 0.2676, 0.375, 0.2676, 0.6537, 0.5, 0.6537, 0.75, 0.8536, 0.75, 0.8536, 0.5, 0.125, 0.5, 0.125, 0.75, 0.1464, 0.75, 0.1464, 0.5, 0.375, 0.7787, 0.375, 0.9786, 0.625, 0.9786, 0.625, 0.7787, 0.375, 0.25, 0.375, 0.2714, 0.625, 0.2714, 0.625, 0.25, 0.2685, 0.6368, 0.258, 0.6368, 0.258, 0.6368, 0.2685, 0.6368, 0.2685, 0.6132, 0.2685, 0.6368, 0.2685, 0.6368, 0.2685, 0.6132, 0.258, 0.6368, 0.258, 0.6132, 0.258, 0.6132, 0.258, 0.6368, 0.258, 0.6132, 0.2685, 0.6132, 0.2685, 0.6132, 0.258, 0.6132, 0.2685, 0.6368, 0.2685, 0.6368, 0.258, 0.6368, 0.258, 0.6368, 0.2685, 0.6132, 0.2685, 0.6132, 0.2685, 0.6368, 0.2685, 0.6368, 0.258, 0.6368, 0.258, 0.6368, 0.258, 0.6132, 0.258, 0.6132, 0.258, 0.6132, 0.258, 0.6132, 0.2685, 0.6132, 0.2685, 0.6132, 0.375, 0.75, 0.625, 0.75, 0.625, 0.7662, 0.375, 0.7662, 0.625, 0.5, 0.6412, 0.5, 0.6412, 0.75, 0.625, 0.75, 0.1426, 0.5, 0.3588, 0.5, 0.3588, 0.75, 0.1426, 0.75, 0.375, 0.2676, 0.625, 0.2676, 0.625, 0.4838, 0.375, 0.4838, 0.375, 0.75, 0.375, 0.7787, 0.625, 0.7787, 0.625, 0.75, 0.625, 0.5, 0.625, 0.75, 0.6537, 0.75, 0.6537, 0.5, 0.1464, 0.5, 0.1464, 0.75, 0.3463, 0.75, 0.3463, 0.5, 0.375, 0.2714, 0.375, 0.4713, 0.625, 0.4713, 0.625, 0.2714, 0.258, 0.6132, 0.2685, 0.6132, 0.2685, 0.6132, 0.258, 0.6132, 0.258, 0.6368, 0.258, 0.6132, 0.258, 0.6132, 0.258, 0.6368, 0.2685, 0.6132, 0.2685, 0.6368, 0.2685, 0.6368, 0.2685, 0.6132, 0.2685, 0.6368, 0.258, 0.6368, 0.258, 0.6368, 0.2685, 0.6368, 0.258, 0.6132, 0.258, 0.6132, 0.2685, 0.6132, 0.2685, 0.6132, 0.258, 0.6368, 0.258, 0.6368, 0.258, 0.6132, 0.258, 0.6132, 0.2685, 0.6132, 0.2685, 0.6132, 0.2685, 0.6368, 0.2685, 0.6368, 0.2685, 0.6368, 0.2685, 0.6368, 0.258, 0.6368, 0.258, 0.6368])
me_cube_003.materials.append(mat_grey)
me_cube_003.materials.append(mat_red_light)
me_cube_003.materials.append(mat_black)
me_cube_003.materials.append(mat_red)
me_cube_003.materials.append(mat_dark_grey)
me_cube_003.materials.append(mat_slight_dark_grey_001)
me_cube_003.materials.append(mat_dark_grey_001)
me_cube_003.update()
arm_armature_003 = bpy.data.armatures.new('Armature.003')  # bones are not reproduced

# ---- objects
ob_enemy_1 = bpy.data.objects.new('Enemy 1', me_cube_003)
ob_armature_003 = bpy.data.objects.new('Armature.003', arm_armature_003)

# ---- transforms, parenting, visibility, modifiers, constraints
ob_enemy_1.parent = ob_armature_003
ob_enemy_1.matrix_parent_inverse = Matrix(((1.947e-07, -0.0, -1.0, 0.9035), (-1.344e-07, 1.0, -2.616e-14, 1.766e-07), (1.0, 1.344e-07, 1.947e-07, -0.411), (-0.0, 0.0, -0.0, 1.0)))
ob_enemy_1.location = (0.0, 0.0, 1.297)
_vg = ob_enemy_1.vertex_groups.new(name='Bone')
for _i, _w in zip([0, 1, 2, 3, 4, 5, 6, 7, 8, 9, 10, 11, 12, 13, 14, 15, 16, 17, 18, 19, 24, 25, 26, 27, 28, 29, 30, 31, 32, 33, 34, 35, 36, 37, 38, 39, 52, 53, 54, 55, 64, 65, 66, 67, 68, 69, 70, 71, 72, 73, 74, 75, 76, 77, 78, 79, 80, 81, 82, 83, 84, 85, 86, 87, 112, 113, 232, 233, 234, 235], [0.1471, 0.1505, 0.1535, 0.1515, 0.1521, 0.1504, 0.1704, 0.1246, 0.1002, 0.08504, 0.1515, 0.1515, 0.1509, 0.1512, 0.151, 0.15, 0.1477, 0.1397, 0.0898, 0.09434, 0.1517, 0.1514, 0.1503, 0.1512, 0.1514, 0.1513, 0.1515, 0.1505, 0.152, 0.1505, 0.151, 0.1515, 0.1495, 0.1492, 0.1509, 0.1509, 0.9818, 0.9886, 0.9818, 0.9886, 0.1509, 0.1509, 0.1505, 0.1505, 0.1551, 0.1521, 0.1498, 0.1514, 0.151, 0.1516, 0.1372, 0.1825, 0.09294, 0.1068, 0.04182, 0.03914, 0.1513, 0.1524, 0.1514, 0.1521, 0.1511, 0.1516, 0.1532, 0.1534, 0.1516, 0.1516, 0.9849, 0.9772, 0.9849, 0.9772]): _vg.add([_i], _w, 'REPLACE')
_vg = ob_enemy_1.vertex_groups.new(name='Bone.001')
for _i, _w in zip([56, 57, 58, 59, 60, 61, 62, 63, 114, 116, 118, 120, 230, 231, 248, 249, 250, 251], [0.7729, 0.6678, 0.7771, 0.6789, 0.04635, 0.9128, 0.9124, 0.04199, 0.4561, 0.4493, 0.4702, 0.4674, 0.5121, 0.5121, 0.1005, 0.07501, 0.07552, 0.09921]): _vg.add([_i], _w, 'REPLACE')
_vg = ob_enemy_1.vertex_groups.new(name='Bone.002')
for _i, _w in zip([57, 59, 60, 61, 62, 63, 114, 115, 116, 117, 118, 119, 120, 121, 122, 123, 124, 125, 126, 127, 128, 129, 130, 131, 132, 133, 134, 135, 136, 137, 138, 139, 140, 141, 142, 143, 144, 145, 146, 147, 148, 149, 150, 151, 152, 153, 154, 155, 156, 157, 158, 159, 160, 161, 162, 163, 164, 165, 166, 167, 168, 169, 170, 171, 172, 173, 174, 175, 176, 177, 178, 179, 180, 181, 182, 183, 184, 185, 186, 187, 228, 229, 230, 231], [0.02067, 0.0181, 0.9483, 0.08401, 0.08436, 0.9505, 0.5432, 0.9998, 0.55, 0.9998, 0.5293, 0.9999, 0.5321, 0.9999, 0.9999, 0.9999, 1.0, 1.0, 1.0, 1.0, 1.0, 1.0, 1.0, 1.0, 1.0, 1.0, 1.0, 1.0, 1.0, 1.0, 1.0, 1.0, 1.0, 1.0, 1.0, 1.0, 0.9999, 1.0, 1.0, 0.9999, 1.0, 1.0, 1.0, 1.0, 1.0, 1.0, 1.0, 1.0, 1.0, 1.0, 1.0, 1.0, 1.0, 1.0, 1.0, 1.0, 1.0, 1.0, 1.0, 1.0, 1.0, 1.0, 1.0, 1.0, 1.0, 1.0, 1.0, 1.0, 1.0, 1.0, 1.0, 1.0, 1.0, 1.0, 0.9999, 1.0, 1.0, 0.9999, 1.0, 1.0, 0.984, 0.9842, 0.4876, 0.4876]): _vg.add([_i], _w, 'REPLACE')
_vg = ob_enemy_1.vertex_groups.new(name='Bone.003')
for _i, _w in zip([0, 1, 2, 3, 4, 5, 6, 7, 8, 9, 10, 11, 12, 13, 14, 15, 16, 17, 18, 19, 20, 21, 22, 23, 24, 25, 26, 27, 28, 29, 30, 31, 32, 33, 34, 35, 36, 37, 38, 39, 64, 65, 66, 67, 68, 69, 70, 71, 72, 73, 74, 75, 76, 77, 78, 79, 80, 81, 82, 83, 84, 85, 86, 87, 100, 101, 102, 103, 112, 113, 236, 237, 238, 239], [0.5168, 0.5158, 0.5135, 0.516, 0.5156, 0.5154, 0.4907, 0.5283, 0.3648, 0.3728, 0.5173, 0.5166, 0.5151, 0.5154, 0.5226, 0.5152, 0.55, 0.5242, 0.5695, 0.5399, 0.09158, 0.07062, 0.04055, 0.03352, 0.5159, 0.5165, 0.5159, 0.5154, 0.5165, 0.5155, 0.516, 0.5158, 0.5157, 0.5154, 0.5151, 0.5171, 0.5161, 0.5162, 0.5151, 0.5151, 0.5151, 0.5151, 0.5154, 0.5154, 0.5116, 0.5149, 0.5209, 0.5169, 0.518, 0.5147, 0.5375, 0.482, 0.4403, 0.4172, 0.1984, 0.2085, 0.5171, 0.5146, 0.5168, 0.515, 0.5178, 0.5147, 0.5138, 0.5136, 0.3401, 0.3537, 0.3404, 0.3535, 0.5147, 0.5147, 0.05948, 0.06079, 0.0595, 0.06077]): _vg.add([_i], _w, 'REPLACE')
_vg = ob_enemy_1.vertex_groups.new(name='Bone.004')
for _i, _w in zip([104, 105, 106, 107, 108, 109, 110, 111, 252, 253, 254, 255], [0.8446, 0.8373, 0.8444, 0.8388, 0.995, 0.9948, 0.9953, 0.9944, 0.1443, 0.138, 0.1381, 0.1442]): _vg.add([_i], _w, 'REPLACE')
_vg = ob_enemy_1.vertex_groups.new(name='Bone.005')
for _i, _w in zip([0, 1, 2, 3, 4, 5, 6, 7, 8, 9, 10, 11, 12, 13, 14, 15, 16, 17, 18, 19, 20, 21, 22, 23, 24, 25, 26, 27, 28, 29, 30, 31, 32, 33, 34, 35, 36, 37, 38, 39, 64, 65, 66, 67, 68, 69, 70, 71, 72, 73, 74, 75, 76, 77, 78, 79, 80, 81, 82, 83, 84, 85, 86, 87, 112, 113, 204, 205, 207, 208, 220, 221, 222, 223, 244, 245, 246, 247], [0.1881, 0.1898, 0.1848, 0.1891, 0.1879, 0.1906, 0.1712, 0.1807, 0.1694, 0.1792, 0.1894, 0.1898, 0.1912, 0.1908, 0.1874, 0.192, 0.1787, 0.1958, 0.2074, 0.2304, 0.7147, 0.7788, 0.1432, 0.1182, 0.1888, 0.1899, 0.1897, 0.1907, 0.1899, 0.1907, 0.1891, 0.1898, 0.1881, 0.1906, 0.1911, 0.1894, 0.1892, 0.189, 0.1912, 0.1912, 0.1912, 0.1912, 0.1906, 0.1906, 0.1951, 0.1916, 0.1934, 0.1907, 0.1912, 0.1917, 0.2029, 0.2099, 0.3318, 0.3417, 0.6129, 0.592, 0.1907, 0.1918, 0.1907, 0.1915, 0.1911, 0.1916, 0.1927, 0.1929, 0.1917, 0.1917, 0.4989, 0.5013, 0.5016, 0.505, 0.02774, 0.02755, 0.02978, 0.02993, 0.4709, 0.4695, 0.4678, 0.4687]): _vg.add([_i], _w, 'REPLACE')
_vg = ob_enemy_1.vertex_groups.new(name='Bone.006')
for _i, _w in zip([204, 205, 206, 207, 208, 209, 210, 211, 212, 213, 214, 215, 216, 217, 218, 219, 220, 221, 222, 223, 244, 245, 246, 247, 260, 261, 262, 263], [0.05079, 0.05057, 0.006734, 0.04822, 0.04753, 0.008965, 0.008875, 0.003709, 0.06421, 0.06291, 0.06455, 0.06968, 0.00635, 0.009574, 0.0318, 0.03135, 0.4448, 0.4449, 0.4429, 0.4431, 0.0521, 0.05224, 0.05398, 0.0539, 0.4444, 0.4448, 0.4463, 0.4464]): _vg.add([_i], _w, 'REPLACE')
_vg = ob_enemy_1.vertex_groups.new(name='Bone.007')
for _i, _w in zip([0, 1, 2, 3, 4, 5, 6, 7, 8, 9, 10, 11, 12, 13, 14, 15, 16, 17, 18, 19, 20, 21, 22, 23, 24, 25, 26, 27, 28, 29, 30, 31, 32, 33, 34, 35, 36, 37, 38, 39, 64, 65, 66, 67, 68, 69, 70, 71, 72, 73, 74, 75, 76, 77, 78, 79, 80, 81, 82, 83, 84, 85, 86, 87, 112, 113, 188, 189, 191, 192, 224, 225, 226, 227, 240, 241, 242, 243], [0.148, 0.1439, 0.1482, 0.1434, 0.1445, 0.1435, 0.1676, 0.1664, 0.3657, 0.363, 0.1419, 0.1422, 0.1428, 0.1426, 0.139, 0.1428, 0.1237, 0.1403, 0.1332, 0.1353, 0.1766, 0.1365, 0.8014, 0.8298, 0.1436, 0.1422, 0.1442, 0.1426, 0.1422, 0.1426, 0.1433, 0.1438, 0.1443, 0.1435, 0.1427, 0.1419, 0.1453, 0.1456, 0.1427, 0.1428, 0.1427, 0.1428, 0.1435, 0.1435, 0.1382, 0.1414, 0.1359, 0.1411, 0.1398, 0.142, 0.1224, 0.1256, 0.1349, 0.1343, 0.1427, 0.1549, 0.1409, 0.1412, 0.1411, 0.1414, 0.14, 0.142, 0.1403, 0.1401, 0.142, 0.142, 0.4935, 0.4974, 0.4858, 0.4869, 0.02895, 0.0289, 0.02216, 0.02241, 0.4637, 0.4633, 0.4688, 0.4705]): _vg.add([_i], _w, 'REPLACE')
_vg = ob_enemy_1.vertex_groups.new(name='Bone.008')
for _i, _w in zip([188, 189, 190, 191, 192, 193, 194, 196, 197, 198, 199, 200, 201, 202, 203, 224, 225, 226, 227, 240, 241, 242, 243, 256, 257, 258, 259], [0.04542, 0.04474, 0.01049, 0.05304, 0.05292, 0.01164, 0.006272, 0.06054, 0.06584, 0.0665, 0.06746, 0.008265, 0.007611, 0.02931, 0.03369, 0.442, 0.442, 0.4478, 0.448, 0.05537, 0.05543, 0.04995, 0.04968, 0.4488, 0.4493, 0.443, 0.4431]): _vg.add([_i], _w, 'REPLACE')
_vg = ob_enemy_1.vertex_groups.new(name='Bone.009')
for _i, _w in zip([56, 57, 58, 59, 248, 249, 250, 251], [0.1103, 0.1466, 0.1083, 0.1418, 0.4418, 0.4585, 0.4583, 0.4424]): _vg.add([_i], _w, 'REPLACE')
_vg = ob_enemy_1.vertex_groups.new(name='Bone.010')
for _i, _w in zip([100, 101, 102, 103, 104, 105, 106, 107, 236, 237, 238, 239, 252, 253, 254, 255], [0.6577, 0.6444, 0.6575, 0.6446, 0.1552, 0.1625, 0.1554, 0.161, 0.9378, 0.9362, 0.9378, 0.9362, 0.8545, 0.8609, 0.8608, 0.8546]): _vg.add([_i], _w, 'REPLACE')
_vg = ob_enemy_1.vertex_groups.new(name='Bone.013')
for _i, _w in zip([56, 57, 58, 59, 248, 249, 250, 251], [0.1103, 0.1466, 0.1083, 0.1418, 0.4418, 0.4585, 0.4583, 0.4424]): _vg.add([_i], _w, 'REPLACE')
_vg = ob_enemy_1.vertex_groups.new(name='Bone.014')
_vg = ob_enemy_1.vertex_groups.new(name='Bone.012')
for _i, _w in zip([204, 205, 207, 208, 212, 215, 220, 221, 222, 223, 244, 245, 246, 247, 260, 261, 262, 263], [0.4275, 0.4255, 0.4277, 0.4247, 0.0001676, 0.00443, 0.3207, 0.3208, 0.3185, 0.3185, 0.4541, 0.4553, 0.4541, 0.4533, 0.1739, 0.174, 0.1717, 0.1718]): _vg.add([_i], _w, 'REPLACE')
_vg = ob_enemy_1.vertex_groups.new(name='Bone.016')
for _i, _w in zip([206, 209, 210, 211, 212, 213, 214, 215, 216, 217, 218, 219, 220, 221, 222, 223, 260, 261, 262, 263], [0.9593, 0.9577, 0.9577, 0.9614, 0.9076, 0.9099, 0.9075, 0.8997, 0.9596, 0.9572, 0.9412, 0.9417, 0.1957, 0.1956, 0.1987, 0.1984, 0.36, 0.3594, 0.3611, 0.361]): _vg.add([_i], _w, 'REPLACE')
_vg = ob_enemy_1.vertex_groups.new(name='Bone.011')
for _i, _w in zip([188, 189, 191, 192, 197, 198, 199, 224, 225, 226, 227, 240, 241, 242, 243, 256, 257, 258, 259], [0.4379, 0.4345, 0.4368, 0.4358, 0.003294, 0.003784, 0.002458, 0.3144, 0.3144, 0.3212, 0.3212, 0.4554, 0.4558, 0.4594, 0.4579, 0.1736, 0.1737, 0.1801, 0.1801]): _vg.add([_i], _w, 'REPLACE')
_vg = ob_enemy_1.vertex_groups.new(name='Bone.015')
for _i, _w in zip([190, 193, 194, 195, 196, 197, 198, 199, 200, 201, 202, 203, 224, 225, 226, 227, 240, 241, 256, 257, 258, 259], [0.9561, 0.9553, 0.9596, 0.965, 0.9132, 0.9042, 0.9033, 0.9033, 0.9578, 0.9586, 0.943, 0.9393, 0.2042, 0.2041, 0.1949, 0.1945, 0.00099, 0.001018, 0.358, 0.3573, 0.3543, 0.3542]): _vg.add([_i], _w, 'REPLACE')
_m = ob_enemy_1.modifiers.new('Armature', 'ARMATURE')
_m = ob_enemy_1.modifiers.new('Armature.001', 'ARMATURE')
_m = ob_enemy_1.modifiers.new('Armature.002', 'ARMATURE')
_m = ob_enemy_1.modifiers.new('Armature.003', 'ARMATURE')
_m = ob_enemy_1.modifiers.new('Armature.004', 'ARMATURE')
_m.object = ob_armature_003
ob_armature_003.location = (0.411, -1.214e-07, 0.9035)
ob_armature_003.rotation_euler = (-1.344e-07, 1.571, 0.0)
ob_armature_003.show_in_front = True

# ---- collection membership
col_collection.objects.link(ob_enemy_1)
col_collection.objects.link(ob_armature_003)

# ---- scene / render settings (as saved in the file)
scene.frame_start = 1; scene.frame_end = 35; scene.frame_set(35)
scene.render.engine = 'BLENDER_EEVEE_NEXT'
scene.cycles.sampling_pattern = 'TABULATED_SOBOL'
scene.eevee.ray_tracing_options.trace_max_roughness = 0.0
bpy.context.view_layer.update()

# ---- added for rendering (the .blend has no active camera): camera
cam_auto = bpy.data.cameras.new('AutoCamera')
cam_auto.lens = 50.0
cam_auto.sensor_width = 36.0
cam_auto.clip_end = 1000.0
ob_auto_camera = bpy.data.objects.new('AutoCamera', cam_auto)
scene.collection.objects.link(ob_auto_camera)
ob_auto_camera.location = (2.28109, -3.16804, 2.58009)
ob_auto_camera.rotation_euler = (1.09748, -7.21219e-08, 0.694738)
scene.camera = ob_auto_camera
bpy.context.view_layer.update()

